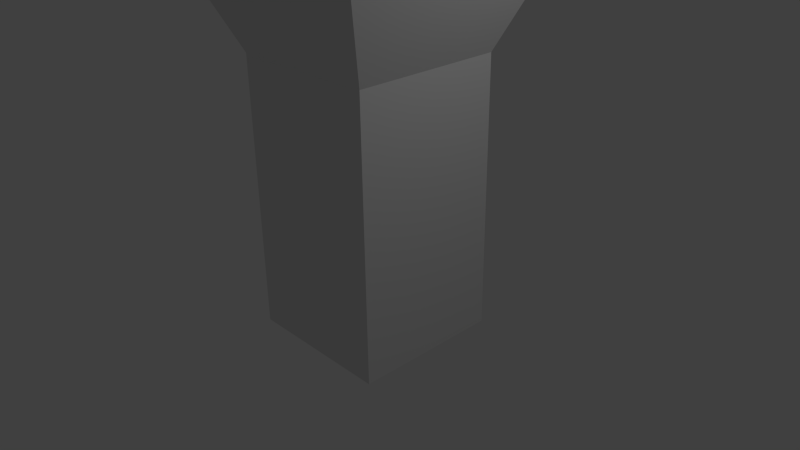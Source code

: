 # Source: tower.blend  (saved by Blender 2.76.0; exported with 4.5.12 LTS)
import bpy
from mathutils import Matrix  # noqa: F401  (used for matrix-valued properties, if any)

bpy.ops.wm.read_factory_settings(use_empty=True)
scene = bpy.context.scene
scene.name = 'Scene'

# ---- collections
col_collection_1 = bpy.data.collections.new('Collection 1'); scene.collection.children.link(col_collection_1)

# ---- materials (node trees are filled in below, after node groups)
mat_material = bpy.data.materials.new('Material')
mat_material.alpha_threshold = 0.0
mat_material.use_transparent_shadow = False
mat_material.roughness = 0.5
mat_material.line_color = (0.0, 0.0, 0.0, 1.0)

# ---- material node trees

# ---- world
world_world = bpy.data.worlds.new('World'); scene.world = world_world
world_world.color = (0.05088, 0.05088, 0.05088)
world_world.use_sun_shadow = False
world_world.sun_shadow_jitter_overblur = 0.0
world_world.cycles.sampling_method = 'MANUAL'
world_world.cycles.sample_map_resolution = 256

# ---- cameras
cam_camera = bpy.data.cameras.new('Camera')
cam_camera.clip_end = 100.0
cam_camera.lens = 35.0
cam_camera.sensor_width = 32.0
cam_camera.sensor_height = 18.0
cam_camera.ortho_scale = 7.314
cam_camera.dof.focus_distance = 0.0
cam_camera.dof.aperture_fstop = 128.0

# ---- lights
light_lamp = bpy.data.lights.new('Lamp', 'POINT')
light_lamp.transmission_factor = 0.0
light_lamp.cutoff_distance = 30.0
light_lamp.energy = 100.0
light_lamp.shadow_buffer_clip_start = 1.001
light_lamp.shadow_soft_size = 0.1
light_lamp.shadow_maximum_resolution = 0.006
light_lamp.use_absolute_resolution = True
light_lamp.cycles.use_multiple_importance_sampling = False

# ---- meshes
me_cube = bpy.data.meshes.new('Cube')
me_cube.from_pydata([(1.0, 1.0, -1.0), (1.0, -1.0, -1.0), (-1.0, -1.0, -1.0), (-1.0, 1.0, -1.0), (1.0, 1.0, 2.638), (1.0, -1.0, 2.638), (-1.0, -1.0, 2.638), (-1.0, 1.0, 2.638), (1.507, 1.507, 3.84), (-1.507, -1.507, 3.84), (1.507, -1.507, 3.84), (-1.507, 1.507, 3.84), (-1.49e-07, -2.384e-07, 5.291)], [], [(0, 1, 2, 3), (0, 4, 5, 1), (1, 5, 6, 2), (2, 6, 7, 3), (4, 0, 3, 7), (4, 7, 11, 8), (6, 5, 10, 9), (5, 4, 8, 10), (7, 6, 9, 11), (9, 10, 12), (10, 8, 12), (11, 9, 12), (8, 11, 12)])
me_cube.materials.append(mat_material)
me_cube.use_remesh_preserve_volume = False
me_cube.use_remesh_preserve_attributes = False
me_cube.use_mirror_vertex_groups = False
me_cube.update()

# ---- objects
ob_cube = bpy.data.objects.new('Cube', me_cube)
ob_lamp = bpy.data.objects.new('Lamp', light_lamp)
ob_camera = bpy.data.objects.new('Camera', cam_camera)

# ---- transforms, parenting, visibility, modifiers, constraints
ob_cube.location = (0.0, 0.0, 0.0)
ob_cube.lock_rotations_4d = False
ob_cube.empty_display_type = 'ARROWS'
ob_cube.lineart.crease_threshold = 0.0
ob_lamp.location = (4.076, 1.005, 5.904)
ob_lamp.rotation_euler = (0.6503, 0.05522, 1.866)
ob_lamp.lock_rotations_4d = False
ob_lamp.empty_display_type = 'ARROWS'
ob_lamp.color = (0.0, 0.0, 0.0, 0.0)
ob_lamp.lineart.crease_threshold = 0.0
ob_camera.location = (7.481, -6.508, 5.344)
ob_camera.rotation_euler = (1.109, 0.01082, 0.8149)
ob_camera.lock_rotations_4d = False
ob_camera.empty_display_type = 'ARROWS'
ob_camera.color = (0.0, 0.0, 0.0, 0.0)
ob_camera.display_type = 'WIRE'
ob_camera.lineart.crease_threshold = 0.0

# ---- collection membership
col_collection_1.objects.link(ob_cube)
col_collection_1.objects.link(ob_lamp)
col_collection_1.objects.link(ob_camera)

# ---- scene / render settings (as saved in the file)
scene.camera = ob_camera
scene.frame_start = 1; scene.frame_end = 250; scene.frame_set(1)
scene.render.engine = 'BLENDER_EEVEE_NEXT'
scene.render.resolution_percentage = 50
scene.render.dither_intensity = 0.0
scene.cycles.use_denoising = False
scene.cycles.samples = 10
scene.cycles.sampling_pattern = 'TABULATED_SOBOL'
scene.cycles.light_sampling_threshold = 0.0
scene.cycles.use_adaptive_sampling = False
scene.cycles.use_light_tree = False
scene.cycles.blur_glossy = 0.0
scene.cycles.pixel_filter_type = 'GAUSSIAN'
scene.cycles.sample_clamp_indirect = 0.0
scene.view_settings.view_transform = 'Standard'
bpy.context.view_layer.update()
